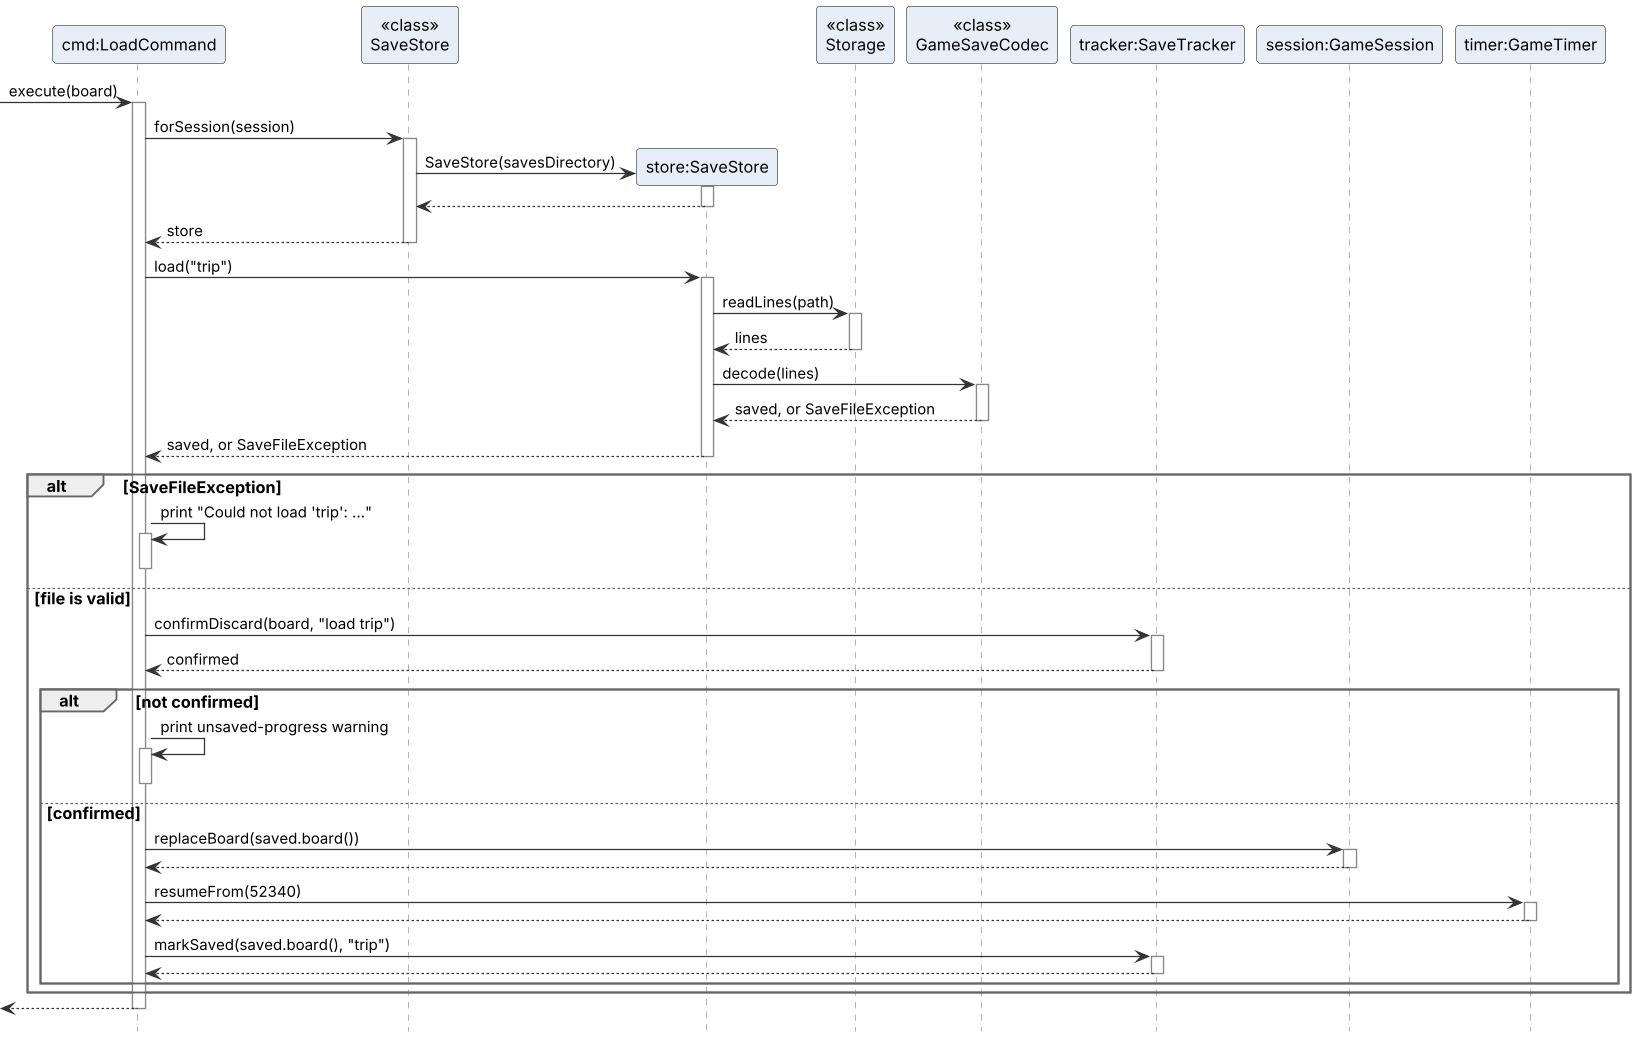

The diagram above was rendered by PlantUML. Its source (embedded in the PNG):
@startuml LoadSequenceDiagram
!include style.puml

participant "cmd:LoadCommand" as cmd
participant "<<class>>\nSaveStore" as SaveStoreClass
participant "store:SaveStore" as store
participant "<<class>>\nStorage" as Storage
participant "<<class>>\nGameSaveCodec" as Codec
participant "tracker:SaveTracker" as tracker
participant "session:GameSession" as session
participant "timer:GameTimer" as timer

[-> cmd : execute(board)
activate cmd
cmd -> SaveStoreClass : forSession(session)
activate SaveStoreClass
create store
SaveStoreClass -> store : SaveStore(savesDirectory)
activate store
store --> SaveStoreClass
deactivate store
SaveStoreClass --> cmd : store
deactivate SaveStoreClass
cmd -> store : load("trip")
activate store
store -> Storage : readLines(path)
activate Storage
Storage --> store : lines
deactivate Storage
store -> Codec : decode(lines)
activate Codec
Codec --> store : saved, or SaveFileException
deactivate Codec
store --> cmd : saved, or SaveFileException
deactivate store

alt SaveFileException
  cmd -> cmd : print "Could not load 'trip': ..."
  activate cmd
  deactivate cmd
else file is valid
  cmd -> tracker : confirmDiscard(board, "load trip")
  activate tracker
  tracker --> cmd : confirmed
  deactivate tracker
  alt not confirmed
    cmd -> cmd : print unsaved-progress warning
    activate cmd
    deactivate cmd
  else confirmed
    cmd -> session : replaceBoard(saved.board())
    activate session
    session --> cmd
    deactivate session
    cmd -> timer : resumeFrom(52340)
    activate timer
    timer --> cmd
    deactivate timer
    cmd -> tracker : markSaved(saved.board(), "trip")
    activate tracker
    tracker --> cmd
    deactivate tracker
  end
end
[<-- cmd
deactivate cmd
@enduml